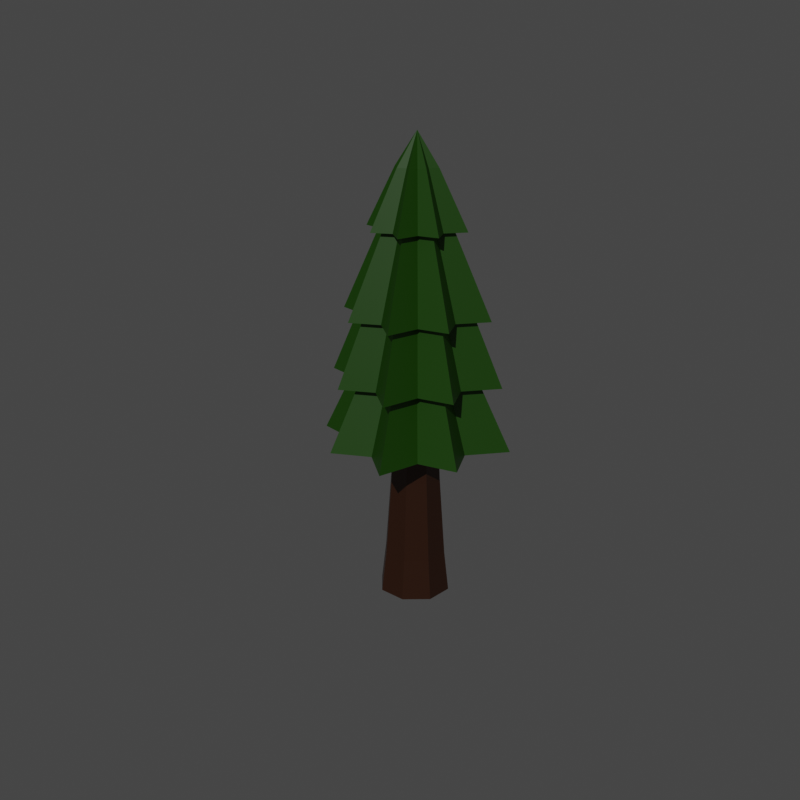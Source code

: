 # Source: Thumbnail_0002.blend  (saved by Blender 2.80.75; exported with 4.5.12 LTS)
import bpy
from mathutils import Matrix  # noqa: F401  (used for matrix-valued properties, if any)

bpy.ops.wm.read_factory_settings(use_empty=True)
scene = bpy.context.scene
scene.name = 'Scene'

# ---- collections
col_collection = bpy.data.collections.new('Collection'); scene.collection.children.link(col_collection)

# ---- images (referenced by path relative to the original .blend; pixels are not part of the script)
import os
ASSET_DIR = os.environ.get("B2B_ASSET_DIR", "")  # directory of the original .blend (textures are referenced by path, not embedded)
HERE = os.path.dirname(os.path.abspath(__file__))  # packed textures are extracted next to this script under _unpacked/

def load_image(name, relpath, width, height, colorspace="sRGB"):
    """Load a texture the original file referenced (path relative to the .blend, or extracted next to this script)."""
    p = next((c for c in (os.path.join(HERE, relpath), os.path.join(ASSET_DIR, relpath)) if relpath and os.path.exists(c)), "")
    if p:
        img = bpy.data.images.load(p, check_existing=True)
        img.name = name
    else:  # same state as the original file: an image datablock whose file is absent (Cycles renders it pink)
        img = bpy.data.images.new(name, width, height)
        img.source = "FILE"
        img.filepath = "//" + (relpath or name)
    img.colorspace_settings.name = colorspace
    return img
img_tree_0002 = load_image('Tree_0002', 'Tree_0002.png', 1024, 1024, 'sRGB')

# ---- materials (node trees are filled in below, after node groups)
mat_material = bpy.data.materials.new('Material')
mat_material.alpha_threshold = 0.0
mat_material.line_color = (0.0, 0.0, 0.0, 1.0)
mat_material_001 = bpy.data.materials.new('Material.001')

# ---- material node trees
mat_material.use_nodes = True; mat_material.node_tree.nodes.clear()
_N = mat_material.node_tree.nodes; _L = mat_material.node_tree.links
n0 = _N.new('ShaderNodeOutputMaterial'); n0.name = 'Material Output'; n0.location = (300, 300)
n1 = _N.new('ShaderNodeTexImage'); n1.name = 'Image Texture'; n1.location = (1, 579)
n1.image = img_tree_0002
n2 = _N.new('ShaderNodeBsdfPrincipled'); n2.name = 'Principled BSDF'; n2.location = (10, 300)
n2.distribution = 'GGX'
n2.subsurface_method = 'BURLEY'
n2.inputs[0].default_value = (0.05496, 0.01835, 0.006758, 1.0)
n2.inputs[2].default_value = 0.4
n2.inputs[3].default_value = 1.45
n2.inputs[27].default_value = (0.0, 0.0, 0.0, 1.0)
n2.inputs[28].default_value = 1.0
_L.new(n2.outputs[0], n0.inputs[0])
n0.is_active_output = True
mat_material_001.use_nodes = True; mat_material_001.node_tree.nodes.clear()
_N = mat_material_001.node_tree.nodes; _L = mat_material_001.node_tree.links
n0 = _N.new('ShaderNodeOutputMaterial'); n0.name = 'Material Output'; n0.location = (300, 300)
n1 = _N.new('ShaderNodeBsdfPrincipled'); n1.name = 'Principled BSDF'; n1.location = (10, 300)
n1.distribution = 'GGX'
n1.subsurface_method = 'BURLEY'
n1.inputs[0].default_value = (0.01818, 0.0985, 0.0, 1.0)
n1.inputs[3].default_value = 1.45
n1.inputs[27].default_value = (0.0, 0.0, 0.0, 1.0)
n1.inputs[28].default_value = 1.0
n2 = _N.new('ShaderNodeTexImage'); n2.name = 'Image Texture'; n2.location = (10, 566)
n2.image = img_tree_0002
_L.new(n1.outputs[0], n0.inputs[0])
n0.is_active_output = True

# ---- world
world_world = bpy.data.worlds.new('World'); scene.world = world_world
world_world.use_nodes = True; world_world.node_tree.nodes.clear()
_N = world_world.node_tree.nodes; _L = world_world.node_tree.links
n0 = _N.new('ShaderNodeOutputWorld'); n0.name = 'World Output'; n0.location = (300, 300)
n1 = _N.new('ShaderNodeBackground'); n1.name = 'Background'; n1.location = (10, 300)
n1.inputs[0].default_value = (0.05088, 0.05088, 0.05088, 1.0)
_L.new(n1.outputs[0], n0.inputs[0])
n0.is_active_output = True
world_world.color = (0.05088, 0.05088, 0.05088)
world_world.use_sun_shadow = False
world_world.sun_shadow_jitter_overblur = 0.0

# ---- cameras
cam_camera = bpy.data.cameras.new('Camera')

# ---- lights
light_sun = bpy.data.lights.new('Sun', 'SUN')
light_sun.transmission_factor = 0.0
light_sun.energy = 1.0
light_sun.shadow_soft_size = 0.125

# ---- meshes
me_cube = bpy.data.meshes.new('Cube')
me_cube.from_pydata([(0.46, 0.46, 0.7469), (0.5298, 0.5298, -0.1), (0.46, -0.46, 0.7469), (0.5298, -0.5298, -0.1), (-0.46, 0.46, 0.7469), (-0.5298, 0.5298, -0.1), (-0.46, -0.46, 0.7469), (-0.5298, -0.5298, -0.1), (-0.758, -1.682e-09, -0.1), (0.6581, -1.682e-09, 0.7469), (-0.6581, -1.682e-09, 0.7469), (0.758, -1.682e-09, -0.1), (9.705e-10, 0.758, -0.1), (9.705e-10, -0.6581, 0.7469), (9.705e-10, -0.758, -0.1), (9.705e-10, 0.6581, 0.7469), (9.705e-10, -1.682e-09, -0.1), (0.303, 0.303, 4.965), (0.3728, 0.3728, 2.434), (0.3728, -0.3728, 2.434), (-0.3728, 0.3728, 2.434), (-0.3728, -0.3728, 2.434), (0.5335, -1.682e-09, 2.434), (-0.5335, -1.682e-09, 2.434), (9.705e-10, -0.5335, 2.434), (9.705e-10, 0.5335, 2.434), (-1.4, -1.4, 3.223), (0.303, -0.303, 4.965), (-0.303, 0.303, 4.965), (-0.303, -0.303, 4.965), (0.4335, -1.682e-09, 4.965), (-0.4335, -1.682e-09, 4.965), (9.705e-10, -0.4335, 4.965), (9.705e-10, 0.4335, 4.965), (9.705e-10, -1.682e-09, 4.965), (1.4, -1.4, 3.223), (-1.4, 1.4, 3.223), (1.4, 1.4, 3.223), (-1.85, -1.682e-09, 3.223), (1.85, -1.682e-09, 3.223), (9.705e-10, -1.85, 3.223), (9.705e-10, 1.85, 3.223), (0.5104, 1.185, 3.223), (1.185, 0.5104, 3.223), (1.185, -0.5104, 3.223), (0.5104, -1.185, 3.223), (-0.5104, -1.185, 3.223), (-1.185, -0.5104, 3.223), (-1.185, 0.5104, 3.223), (-0.5104, 1.185, 3.223), (9.705e-10, -1.682e-09, 3.223), (-0.8027, -0.3457, 4.523), (-0.9478, -0.9478, 4.523), (0.3457, -0.8027, 4.523), (0.9478, -0.9478, 4.523), (0.8027, 0.3457, 4.523), (0.9478, 0.9478, 4.523), (-0.3457, 0.8027, 4.523), (-0.9478, 0.9478, 4.523), (-0.8027, 0.3457, 4.523), (-1.253, -5.113e-09, 4.523), (0.8027, -0.3457, 4.523), (1.253, -5.113e-09, 4.523), (-0.3457, -0.8027, 4.523), (-2.461e-09, -1.253, 4.523), (0.3457, 0.8027, 4.523), (-2.461e-09, 1.253, 4.523), (-0.7284, -0.3137, 5.839), (-1.068, -0.4598, 4.523), (-1.261, -1.261, 4.523), (0.4598, -1.068, 4.523), (1.261, -1.261, 4.523), (1.068, 0.4598, 4.523), (1.261, 1.261, 4.523), (-0.4598, 1.068, 4.523), (-1.261, 1.261, 4.523), (-1.068, 0.4598, 4.523), (-1.667, -4.425e-09, 4.523), (1.068, -0.4598, 4.523), (1.667, -4.425e-09, 4.523), (-0.4598, -1.068, 4.523), (-1.705e-09, -1.667, 4.523), (0.4598, 1.068, 4.523), (-1.705e-09, 1.667, 4.523), (-0.9174, -0.395, 5.839), (-0.86, -0.86, 5.839), (0.3137, -0.7284, 5.839), (0.86, -0.86, 5.839), (0.7284, 0.3137, 5.839), (0.86, 0.86, 5.839), (-0.3137, 0.7284, 5.839), (-0.86, 0.86, 5.839), (-0.7284, 0.3137, 5.839), (-1.137, -5.604e-09, 5.839), (0.7284, -0.3137, 5.839), (1.137, -5.604e-09, 5.839), (-0.3137, -0.7284, 5.839), (-2.969e-09, -1.137, 5.839), (0.3137, 0.7284, 5.839), (-2.969e-09, 1.137, 5.839), (-0.4576, -0.1971, 7.527), (-1.083, -1.083, 5.839), (0.395, -0.9174, 5.839), (1.083, -1.083, 5.839), (0.9174, 0.395, 5.839), (1.083, 1.083, 5.839), (-0.395, 0.9174, 5.839), (-1.083, 1.083, 5.839), (-0.9174, 0.395, 5.839), (-1.432, -1.07e-08, 5.839), (0.9174, -0.395, 5.839), (1.432, -1.07e-08, 5.839), (-0.395, -0.9174, 5.839), (-2.492e-09, -1.432, 5.839), (0.395, 0.9174, 5.839), (-2.492e-09, 1.432, 5.839), (-0.6163, -0.2654, 7.527), (-0.5403, -0.5403, 7.527), (0.1971, -0.4576, 7.527), (0.5403, -0.5403, 7.527), (0.4576, 0.1971, 7.527), (0.5403, 0.5403, 7.527), (-0.1971, 0.4576, 7.527), (-0.5403, 0.5403, 7.527), (-0.4576, 0.1971, 7.527), (-0.7144, -6.446e-09, 7.527), (0.4576, -0.1971, 7.527), (0.7144, -6.446e-09, 7.527), (-0.1971, -0.4576, 7.527), (-9.609e-10, -0.7144, 7.527), (0.1971, 0.4576, 7.527), (-9.609e-10, 0.7144, 7.527), (-0.2651, -0.1142, 8.691), (-0.7277, -0.7277, 7.527), (0.2654, -0.6163, 7.527), (0.7277, -0.7277, 7.527), (0.6163, 0.2654, 7.527), (0.7277, 0.7277, 7.527), (-0.2654, 0.6163, 7.527), (-0.7277, 0.7277, 7.527), (-0.6163, 0.2654, 7.527), (-0.9622, -7.079e-09, 7.527), (0.6163, -0.2654, 7.527), (0.9622, -7.079e-09, 7.527), (-0.2654, -0.6163, 7.527), (-2.474e-09, -0.9622, 7.527), (0.2654, 0.6163, 7.527), (-2.474e-09, 0.9622, 7.527), (-0.313, -0.313, 8.691), (0.1142, -0.2651, 8.691), (0.313, -0.313, 8.691), (0.2651, 0.1142, 8.691), (0.313, 0.313, 8.691), (-0.1142, 0.2651, 8.691), (-0.313, 0.313, 8.691), (-0.2651, 0.1142, 8.691), (-0.4139, -6.486e-09, 8.691), (0.2651, -0.1142, 8.691), (0.4139, -6.486e-09, 8.691), (-0.1142, -0.2651, 8.691), (1.66e-09, -0.4139, 8.691), (0.1142, 0.2651, 8.691), (1.66e-09, 0.4139, 8.691), (1.755e-09, -7.198e-09, 9.364)], [], [(2, 9, 22, 19), (14, 13, 6, 7), (8, 10, 4, 5), (16, 11, 3, 14), (11, 9, 2, 3), (12, 15, 0, 1), (1, 0, 9, 11), (12, 1, 11, 16), (7, 6, 10, 8), (4, 10, 23, 20), (9, 0, 18, 22), (5, 12, 16, 8), (5, 4, 15, 12), (8, 16, 14, 7), (3, 2, 13, 14), (6, 13, 24, 21), (19, 22, 30, 27), (18, 25, 33, 17), (23, 21, 29, 31), (24, 19, 27, 32), (10, 6, 21, 23), (15, 4, 20, 25), (13, 2, 19, 24), (0, 15, 25, 18), (34, 31, 29, 32), (33, 28, 31, 34), (17, 33, 34, 30), (30, 34, 32, 27), (25, 20, 28, 33), (22, 18, 17, 30), (20, 23, 31, 28), (21, 24, 32, 29), (41, 42, 50), (49, 41, 50), (36, 49, 50), (48, 36, 50), (38, 48, 50), (47, 38, 50), (26, 47, 50), (46, 26, 50), (46, 50, 40), (45, 40, 50), (35, 45, 50), (44, 35, 50), (39, 44, 50), (43, 39, 50), (37, 43, 50), (42, 37, 50), (60, 51, 68, 77), (61, 62, 79, 78), (52, 63, 80, 69), (59, 60, 77, 76), (64, 53, 70, 81), (57, 58, 75, 74), (56, 65, 82, 73), (55, 56, 73, 72), (62, 55, 72, 79), (53, 54, 71, 70), (65, 66, 83, 82), (66, 57, 74, 83), (51, 52, 69, 68), (63, 64, 81, 80), (58, 59, 76, 75), (54, 61, 78, 71), (45, 35, 54, 53), (39, 43, 55, 62), (43, 37, 56, 55), (37, 42, 65, 56), (49, 36, 58, 57), (40, 45, 53, 64), (48, 38, 60, 59), (26, 46, 63, 52), (44, 39, 62, 61), (38, 47, 51, 60), (35, 44, 61, 54), (36, 48, 59, 58), (46, 40, 64, 63), (47, 26, 52, 51), (41, 49, 57, 66), (42, 41, 66, 65), (72, 73, 89, 88), (79, 72, 88, 95), (70, 71, 87, 86), (82, 83, 99, 98), (83, 74, 90, 99), (68, 69, 85, 67), (80, 81, 97, 96), (75, 76, 92, 91), (71, 78, 94, 87), (77, 68, 67, 93), (78, 79, 95, 94), (69, 80, 96, 85), (76, 77, 93, 92), (81, 70, 86, 97), (74, 75, 91, 90), (73, 82, 98, 89), (96, 97, 113, 112), (91, 92, 108, 107), (87, 94, 110, 103), (93, 67, 84, 109), (94, 95, 111, 110), (85, 96, 112, 101), (92, 93, 109, 108), (97, 86, 102, 113), (90, 91, 107, 106), (89, 98, 114, 105), (88, 89, 105, 104), (95, 88, 104, 111), (86, 87, 103, 102), (98, 99, 115, 114), (99, 90, 106, 115), (67, 85, 101, 84), (101, 112, 128, 117), (108, 109, 125, 124), (113, 102, 118, 129), (106, 107, 123, 122), (105, 114, 130, 121), (104, 105, 121, 120), (111, 104, 120, 127), (102, 103, 119, 118), (114, 115, 131, 130), (115, 106, 122, 131), (84, 101, 117, 100), (112, 113, 129, 128), (107, 108, 124, 123), (103, 110, 126, 119), (109, 84, 100, 125), (110, 111, 127, 126), (120, 121, 137, 136), (127, 120, 136, 143), (118, 119, 135, 134), (130, 131, 147, 146), (131, 122, 138, 147), (100, 117, 133, 116), (128, 129, 145, 144), (123, 124, 140, 139), (119, 126, 142, 135), (125, 100, 116, 141), (126, 127, 143, 142), (117, 128, 144, 133), (124, 125, 141, 140), (129, 118, 134, 145), (122, 123, 139, 138), (121, 130, 146, 137), (116, 133, 148, 132), (144, 145, 160, 159), (139, 140, 155, 154), (135, 142, 157, 150), (141, 116, 132, 156), (142, 143, 158, 157), (133, 144, 159, 148), (140, 141, 156, 155), (145, 134, 149, 160), (138, 139, 154, 153), (137, 146, 161, 152), (136, 137, 152, 151), (143, 136, 151, 158), (134, 135, 150, 149), (146, 147, 162, 161), (147, 138, 153, 162), (162, 163, 161), (153, 163, 162), (154, 163, 153), (155, 163, 154), (156, 163, 155), (132, 163, 156), (148, 163, 132), (159, 163, 148), (159, 160, 163), (149, 163, 160), (150, 163, 149), (157, 163, 150), (158, 163, 157), (151, 163, 158), (152, 163, 151), (161, 163, 152)])
me_cube.polygons.foreach_set('material_index', [0, 0, 0, 0, 0, 0, 0, 0, 0, 0, 0, 0, 0, 0, 0, 0, 0, 0, 0, 0, 0, 0, 0, 0, 0, 0, 0, 0, 0, 0, 0, 0, 1, 1, 1, 1, 1, 1, 1, 1, 1, 1, 1, 1, 1, 1, 1, 1, 1, 1, 1, 1, 1, 1, 1, 1, 1, 1, 1, 1, 1, 1, 1, 1, 1, 1, 1, 1, 1, 1, 1, 1, 1, 1, 1, 1, 1, 1, 1, 1, 1, 1, 1, 1, 1, 1, 1, 1, 1, 1, 1, 1, 1, 1, 1, 1, 1, 1, 1, 1, 1, 1, 1, 1, 1, 1, 1, 1, 1, 1, 1, 1, 1, 1, 1, 1, 1, 1, 1, 1, 1, 1, 1, 1, 1, 1, 1, 1, 1, 1, 1, 1, 1, 1, 1, 1, 1, 1, 1, 1, 1, 1, 1, 1, 1, 1, 1, 1, 1, 1, 1, 1, 1, 1, 1, 1, 1, 1, 1, 1, 1, 1, 1, 1, 1, 1, 1, 1, 1, 1, 1, 1, 1, 1, 1, 1])
_uv = me_cube.uv_layers.new(name='UVMap')
_uv.uv.foreach_set('vector', [0.8879, 0.001001, 0.8343, 0.001001, 0.8343, 0.1101, 0.8879, 0.1101, 0.8323, 0.9454, 0.7788, 0.9454, 0.7788, 0.999, 0.8323, 0.999, 0.999, 0.7788, 0.9454, 0.7788, 0.9454, 0.8323, 0.999, 0.8323, 0.999, 0.7232, 0.9454, 0.7232, 0.9454, 0.7768, 0.999, 0.7768, 0.7768, 0.9454, 0.7232, 0.9454, 0.7232, 0.999, 0.7768, 0.999, 0.7212, 0.9454, 0.6677, 0.9454, 0.6677, 0.999, 0.7212, 0.999, 0.999, 0.6677, 0.9454, 0.6677, 0.9454, 0.7212, 0.999, 0.7212, 0.999, 0.6121, 0.9454, 0.6121, 0.9454, 0.6657, 0.999, 0.6657, 0.4434, 0.9454, 0.3899, 0.9454, 0.3899, 0.999, 0.4434, 0.999, 0.5546, 0.8323, 0.5546, 0.7788, 0.4454, 0.7788, 0.4454, 0.8323, 0.8323, 0.3343, 0.7788, 0.3343, 0.7788, 0.4434, 0.8323, 0.4434, 0.3879, 0.9454, 0.3343, 0.9454, 0.3343, 0.999, 0.3879, 0.999, 0.999, 0.3343, 0.9454, 0.3343, 0.9454, 0.3879, 0.999, 0.3879, 0.3323, 0.9454, 0.2788, 0.9454, 0.2788, 0.999, 0.3323, 0.999, 0.999, 0.2788, 0.9454, 0.2788, 0.9454, 0.3323, 0.999, 0.3323, 0.7768, 0.7212, 0.7768, 0.6677, 0.6677, 0.6677, 0.6677, 0.7212, 0.7768, 0.4454, 0.7232, 0.4454, 0.7232, 0.5546, 0.7768, 0.5546, 0.6657, 0.7768, 0.6657, 0.7232, 0.5566, 0.7232, 0.5566, 0.7768, 0.7768, 0.3343, 0.7232, 0.3343, 0.7232, 0.4434, 0.7768, 0.4434, 0.5546, 0.7768, 0.5546, 0.7232, 0.4454, 0.7232, 0.4454, 0.7768, 0.7768, 0.2232, 0.7232, 0.2232, 0.7232, 0.3323, 0.7768, 0.3323, 0.4434, 0.7768, 0.4434, 0.7232, 0.3343, 0.7232, 0.3343, 0.7768, 0.7768, 0.1121, 0.7232, 0.1121, 0.7232, 0.2212, 0.7768, 0.2212, 0.3323, 0.7768, 0.3323, 0.7232, 0.2232, 0.7232, 0.2232, 0.7768, 0.2768, 0.9454, 0.2232, 0.9454, 0.2232, 0.999, 0.2768, 0.999, 0.999, 0.2232, 0.9454, 0.2232, 0.9454, 0.2768, 0.999, 0.2768, 0.999, 0.1677, 0.9454, 0.1677, 0.9454, 0.2212, 0.999, 0.2212, 0.2212, 0.9454, 0.1677, 0.9454, 0.1677, 0.999, 0.2212, 0.999, 0.7212, 0.4454, 0.6677, 0.4454, 0.6677, 0.5546, 0.7212, 0.5546, 0.6657, 0.7212, 0.6657, 0.6677, 0.5566, 0.6677, 0.5566, 0.7212, 0.7212, 0.3343, 0.6677, 0.3343, 0.6677, 0.4434, 0.7212, 0.4434, 0.1101, 0.7212, 0.1101, 0.6677, 0.001001, 0.6677, 0.001001, 0.7212, 0.2242, 0.1101, 0.3323, 0.1101, 0.3323, 0.002002, 0.1101, 0.3323, 0.002002, 0.3323, 0.1101, 0.2242, 0.1131, 0.3323, 0.2212, 0.3323, 0.2212, 0.2242, 0.3323, 0.2212, 0.2242, 0.2212, 0.3323, 0.1131, 0.002002, 0.2212, 0.1101, 0.2212, 0.1101, 0.1131, 0.1101, 0.1101, 0.002002, 0.1101, 0.1101, 0.002002, 0.1131, 0.2212, 0.2212, 0.2212, 0.2212, 0.1131, 0.2212, 0.1101, 0.1131, 0.1101, 0.2212, 0.002002, 0.001001, 0.001001, 0.001001, 0.1091, 0.1091, 0.001001, 0.001001, 0.1121, 0.1091, 0.1121, 0.001001, 0.2202, 0.2202, 0.001001, 0.1121, 0.001001, 0.1121, 0.1091, 0.1121, 0.1121, 0.2202, 0.1121, 0.1121, 0.2202, 0.1091, 0.2232, 0.001001, 0.2232, 0.001001, 0.3313, 0.2232, 0.001001, 0.3313, 0.001001, 0.2232, 0.1091, 0.3313, 0.1121, 0.2232, 0.1121, 0.2232, 0.2202, 0.1121, 0.2232, 0.2202, 0.2232, 0.1121, 0.3313, 0.1657, 0.9454, 0.1121, 0.9454, 0.1121, 0.999, 0.1657, 0.999, 0.999, 0.1121, 0.9454, 0.1121, 0.9454, 0.1657, 0.999, 0.1657, 0.6101, 0.5546, 0.6101, 0.4454, 0.5566, 0.4454, 0.5566, 0.5546, 0.999, 0.05656, 0.9454, 0.05656, 0.9454, 0.1101, 0.999, 0.1101, 0.1101, 0.9454, 0.05656, 0.9454, 0.05656, 0.999, 0.1101, 0.999, 0.5566, 0.6101, 0.6657, 0.6101, 0.6657, 0.5566, 0.5566, 0.5566, 0.6657, 0.5546, 0.6657, 0.4454, 0.6121, 0.4454, 0.6121, 0.5546, 0.5566, 0.6657, 0.6657, 0.6657, 0.6657, 0.6121, 0.5566, 0.6121, 0.05455, 0.9454, 0.001001, 0.9454, 0.001001, 0.999, 0.05455, 0.999, 0.7212, 0.1101, 0.7212, 0.001001, 0.6677, 0.001001, 0.6677, 0.1101, 0.999, 0.001001, 0.9454, 0.001001, 0.9454, 0.05455, 0.999, 0.05455, 0.9434, 0.8899, 0.8899, 0.8899, 0.8899, 0.9434, 0.9434, 0.9434, 0.2232, 0.7212, 0.3323, 0.7212, 0.3323, 0.6677, 0.2232, 0.6677, 0.4434, 0.8899, 0.3899, 0.8899, 0.3899, 0.9434, 0.4434, 0.9434, 0.7212, 0.3323, 0.7212, 0.2232, 0.6677, 0.2232, 0.6677, 0.3323, 0.4454, 0.7212, 0.5546, 0.7212, 0.5546, 0.6677, 0.4454, 0.6677, 0.6657, 0.2232, 0.5566, 0.2232, 0.5566, 0.3323, 0.6657, 0.3323, 0.3323, 0.5566, 0.2232, 0.5566, 0.2232, 0.6657, 0.3323, 0.6657, 0.2212, 0.5566, 0.1121, 0.5566, 0.1121, 0.6657, 0.2212, 0.6657, 0.6657, 0.1121, 0.5566, 0.1121, 0.5566, 0.2212, 0.6657, 0.2212, 0.1101, 0.5566, 0.001001, 0.5566, 0.001001, 0.6657, 0.1101, 0.6657, 0.6657, 0.001001, 0.5566, 0.001001, 0.5566, 0.1101, 0.6657, 0.1101, 0.5546, 0.4454, 0.4454, 0.4454, 0.4454, 0.5546, 0.5546, 0.5546, 0.4434, 0.4454, 0.3343, 0.4454, 0.3343, 0.5546, 0.4434, 0.5546, 0.5546, 0.3343, 0.4454, 0.3343, 0.4454, 0.4434, 0.5546, 0.4434, 0.5546, 0.2232, 0.4454, 0.2232, 0.4454, 0.3323, 0.5546, 0.3323, 0.3323, 0.4454, 0.2232, 0.4454, 0.2232, 0.5546, 0.3323, 0.5546, 0.2212, 0.4454, 0.1121, 0.4454, 0.1121, 0.5546, 0.2212, 0.5546, 0.5546, 0.1121, 0.4454, 0.1121, 0.4454, 0.2212, 0.5546, 0.2212, 0.5546, 0.001001, 0.4454, 0.001001, 0.4454, 0.1101, 0.5546, 0.1101, 0.1101, 0.4454, 0.001001, 0.4454, 0.001001, 0.5546, 0.1101, 0.5546, 0.4434, 0.3343, 0.3343, 0.3343, 0.3343, 0.4434, 0.4434, 0.4434, 0.4434, 0.2232, 0.3343, 0.2232, 0.3343, 0.3323, 0.4434, 0.3323, 0.7768, 0.5566, 0.7232, 0.5566, 0.7232, 0.6657, 0.7768, 0.6657, 0.3323, 0.3343, 0.2232, 0.3343, 0.2232, 0.4434, 0.3323, 0.4434, 0.1101, 0.8323, 0.1101, 0.7788, 0.001001, 0.7788, 0.001001, 0.8323, 0.8323, 0.1121, 0.7788, 0.1121, 0.7788, 0.2212, 0.8323, 0.2212, 0.4434, 0.1121, 0.3343, 0.1121, 0.3343, 0.2212, 0.4434, 0.2212, 0.3323, 0.8323, 0.3323, 0.7788, 0.2232, 0.7788, 0.2232, 0.8323, 0.2212, 0.3343, 0.1121, 0.3343, 0.1121, 0.4434, 0.2212, 0.4434, 0.4434, 0.001001, 0.3343, 0.001001, 0.3343, 0.1101, 0.4434, 0.1101, 0.8323, 0.4454, 0.7788, 0.4454, 0.7788, 0.5546, 0.8323, 0.5546, 0.4434, 0.8323, 0.4434, 0.7788, 0.3343, 0.7788, 0.3343, 0.8323, 0.1101, 0.3343, 0.001001, 0.3343, 0.001001, 0.4434, 0.1101, 0.4434, 0.8323, 0.5566, 0.7788, 0.5566, 0.7788, 0.6657, 0.8323, 0.6657, 0.6657, 0.8323, 0.6657, 0.7788, 0.5566, 0.7788, 0.5566, 0.8323, 0.3323, 0.2232, 0.2232, 0.2232, 0.2232, 0.3323, 0.3323, 0.3323, 0.4434, 0.5566, 0.3343, 0.5566, 0.3343, 0.6657, 0.4434, 0.6657, 0.8879, 0.9454, 0.8343, 0.9454, 0.8343, 0.999, 0.8879, 0.999, 0.9434, 0.3899, 0.8899, 0.3899, 0.8899, 0.4434, 0.9434, 0.4434, 0.3879, 0.8899, 0.3343, 0.8899, 0.3343, 0.9434, 0.3879, 0.9434, 0.9434, 0.3343, 0.8899, 0.3343, 0.8899, 0.3879, 0.9434, 0.3879, 0.3323, 0.8899, 0.2788, 0.8899, 0.2788, 0.9434, 0.3323, 0.9434, 0.9434, 0.2788, 0.8899, 0.2788, 0.8899, 0.3323, 0.9434, 0.3323, 0.9434, 0.2232, 0.8899, 0.2232, 0.8899, 0.2768, 0.9434, 0.2768, 0.2768, 0.8899, 0.2232, 0.8899, 0.2232, 0.9434, 0.2768, 0.9434, 0.9434, 0.1677, 0.8899, 0.1677, 0.8899, 0.2212, 0.9434, 0.2212, 0.2212, 0.8899, 0.1677, 0.8899, 0.1677, 0.9434, 0.2212, 0.9434, 0.1657, 0.8899, 0.1121, 0.8899, 0.1121, 0.9434, 0.1657, 0.9434, 0.9434, 0.1121, 0.8899, 0.1121, 0.8899, 0.1657, 0.9434, 0.1657, 0.9434, 0.05656, 0.8899, 0.05656, 0.8899, 0.1101, 0.9434, 0.1101, 0.1101, 0.8899, 0.05656, 0.8899, 0.05656, 0.9434, 0.1101, 0.9434, 0.05455, 0.8899, 0.001001, 0.8899, 0.001001, 0.9434, 0.05455, 0.9434, 0.9434, 0.001001, 0.8899, 0.001001, 0.8899, 0.05455, 0.9434, 0.05455, 0.8879, 0.7788, 0.8343, 0.7788, 0.8343, 0.8879, 0.8879, 0.8879, 0.7768, 0.8879, 0.7768, 0.8343, 0.6677, 0.8343, 0.6677, 0.8879, 0.8323, 0.7788, 0.7788, 0.7788, 0.7788, 0.8879, 0.8323, 0.8879, 0.6657, 0.8879, 0.6657, 0.8343, 0.5566, 0.8343, 0.5566, 0.8879, 0.8879, 0.6677, 0.8343, 0.6677, 0.8343, 0.7768, 0.8879, 0.7768, 0.5546, 0.8879, 0.5546, 0.8343, 0.4454, 0.8343, 0.4454, 0.8879, 0.8879, 0.5566, 0.8343, 0.5566, 0.8343, 0.6657, 0.8879, 0.6657, 0.4434, 0.8879, 0.4434, 0.8343, 0.3343, 0.8343, 0.3343, 0.8879, 0.8879, 0.4454, 0.8343, 0.4454, 0.8343, 0.5546, 0.8879, 0.5546, 0.3323, 0.8879, 0.3323, 0.8343, 0.2232, 0.8343, 0.2232, 0.8879, 0.8879, 0.3343, 0.8343, 0.3343, 0.8343, 0.4434, 0.8879, 0.4434, 0.2212, 0.8879, 0.2212, 0.8343, 0.1121, 0.8343, 0.1121, 0.8879, 0.8879, 0.2232, 0.8343, 0.2232, 0.8343, 0.3323, 0.8879, 0.3323, 0.1101, 0.8879, 0.1101, 0.8343, 0.001001, 0.8343, 0.001001, 0.8879, 0.8879, 0.1121, 0.8343, 0.1121, 0.8343, 0.2212, 0.8879, 0.2212, 0.4434, 0.7212, 0.4434, 0.6677, 0.3343, 0.6677, 0.3343, 0.7212, 0.9434, 0.4454, 0.8899, 0.4454, 0.8899, 0.499, 0.9434, 0.499, 0.499, 0.8899, 0.4454, 0.8899, 0.4454, 0.9434, 0.499, 0.9434, 0.9434, 0.501, 0.8899, 0.501, 0.8899, 0.5546, 0.9434, 0.5546, 0.5546, 0.8899, 0.501, 0.8899, 0.501, 0.9434, 0.5546, 0.9434, 0.9434, 0.5566, 0.8899, 0.5566, 0.8899, 0.6101, 0.9434, 0.6101, 0.6101, 0.8899, 0.5566, 0.8899, 0.5566, 0.9434, 0.6101, 0.9434, 0.6657, 0.8899, 0.6121, 0.8899, 0.6121, 0.9434, 0.6657, 0.9434, 0.9434, 0.6121, 0.8899, 0.6121, 0.8899, 0.6657, 0.9434, 0.6657, 0.7212, 0.8899, 0.6677, 0.8899, 0.6677, 0.9434, 0.7212, 0.9434, 0.9434, 0.6677, 0.8899, 0.6677, 0.8899, 0.7212, 0.9434, 0.7212, 0.9434, 0.7232, 0.8899, 0.7232, 0.8899, 0.7768, 0.9434, 0.7768, 0.7768, 0.8899, 0.7232, 0.8899, 0.7232, 0.9434, 0.7768, 0.9434, 0.8323, 0.8899, 0.7788, 0.8899, 0.7788, 0.9434, 0.8323, 0.9434, 0.9434, 0.7788, 0.8899, 0.7788, 0.8899, 0.8323, 0.9434, 0.8323, 0.8879, 0.8899, 0.8343, 0.8899, 0.8343, 0.9434, 0.8879, 0.9434, 0.9434, 0.8343, 0.8899, 0.8343, 0.8899, 0.8879, 0.9434, 0.8879, 0.7212, 0.1121, 0.6677, 0.1121, 0.6677, 0.2212, 0.7212, 0.2212, 0.2212, 0.7212, 0.2212, 0.6677, 0.1121, 0.6677, 0.1121, 0.7212, 0.8323, 0.6677, 0.7788, 0.6677, 0.7788, 0.7768, 0.8323, 0.7768, 0.5546, 0.6657, 0.5546, 0.6121, 0.4454, 0.6121, 0.4454, 0.6657, 0.6657, 0.3343, 0.6121, 0.3343, 0.6121, 0.4434, 0.6657, 0.4434, 0.5546, 0.6101, 0.5546, 0.5566, 0.4454, 0.5566, 0.4454, 0.6101, 0.6101, 0.3343, 0.5566, 0.3343, 0.5566, 0.4434, 0.6101, 0.4434, 0.1101, 0.7768, 0.1101, 0.7232, 0.001001, 0.7232, 0.001001, 0.7768, 0.7212, 0.5566, 0.6677, 0.5566, 0.6677, 0.6657, 0.7212, 0.6657, 0.2212, 0.7768, 0.2212, 0.7232, 0.1121, 0.7232, 0.1121, 0.7768, 0.7768, 0.001001, 0.7232, 0.001001, 0.7232, 0.1101, 0.7768, 0.1101, 0.7768, 0.7768, 0.7768, 0.7232, 0.6677, 0.7232, 0.6677, 0.7768, 0.8323, 0.001001, 0.7788, 0.001001, 0.7788, 0.1101, 0.8323, 0.1101, 0.2212, 0.8323, 0.2212, 0.7788, 0.1121, 0.7788, 0.1121, 0.8323, 0.8323, 0.2232, 0.7788, 0.2232, 0.7788, 0.3323, 0.8323, 0.3323, 0.7768, 0.8323, 0.7768, 0.7788, 0.6677, 0.7788, 0.6677, 0.8323, 0.4464, 0.999, 0.499, 0.9464, 0.499, 0.999, 0.6101, 0.999, 0.6101, 0.9464, 0.5576, 0.999, 0.9464, 0.4434, 0.999, 0.3909, 0.999, 0.4434, 0.999, 0.499, 0.999, 0.4464, 0.9464, 0.499, 0.6131, 0.999, 0.6657, 0.9464, 0.6657, 0.999, 0.5546, 0.999, 0.5546, 0.9464, 0.502, 0.999, 0.9464, 0.5546, 0.999, 0.502, 0.999, 0.5546, 0.999, 0.6101, 0.999, 0.5576, 0.9464, 0.6101, 0.6121, 0.9454, 0.6647, 0.9454, 0.6121, 0.998, 0.5566, 0.9454, 0.5566, 0.998, 0.6091, 0.9454, 0.998, 0.5566, 0.9454, 0.6091, 0.9454, 0.5566, 0.9454, 0.501, 0.9454, 0.5536, 0.998, 0.501, 0.5536, 0.9454, 0.501, 0.998, 0.501, 0.9454, 0.4454, 0.9454, 0.4454, 0.998, 0.498, 0.9454, 0.998, 0.4454, 0.9454, 0.498, 0.9454, 0.4454, 0.9454, 0.3899, 0.9454, 0.4424, 0.998, 0.3899])
me_cube.materials.append(mat_material)
me_cube.materials.append(mat_material_001)
me_cube.use_remesh_preserve_volume = False
me_cube.use_remesh_preserve_attributes = False
me_cube.use_mirror_vertex_groups = False
me_cube.update()

# ---- objects
ob_cube = bpy.data.objects.new('Cube', me_cube)
ob_camera = bpy.data.objects.new('Camera', cam_camera)
ob_sun = bpy.data.objects.new('Sun', light_sun)

# ---- transforms, parenting, visibility, modifiers, constraints
ob_cube.location = (0.0, 0.0, 0.0)
ob_cube.lock_rotations_4d = False
ob_cube.empty_display_type = 'ARROWS'
ob_cube.lineart.crease_threshold = 0.0
ob_camera.location = (-8.855, -18.91, 11.84)
ob_camera.rotation_euler = (1.214, -2.163e-07, -0.4228)
ob_camera.lineart.crease_threshold = 0.0
ob_sun.location = (9.215, -1.249, 7.083)
ob_sun.rotation_euler = (0.9194, 0.3488, -0.9067)
ob_sun.lineart.crease_threshold = 0.0

# ---- collection membership
col_collection.objects.link(ob_cube)
col_collection.objects.link(ob_camera)
col_collection.objects.link(ob_sun)

# ---- scene / render settings (as saved in the file)
scene.camera = ob_camera
scene.frame_start = 1; scene.frame_end = 10000; scene.frame_set(0)
scene.render.engine = 'CYCLES'
scene.render.image_settings.file_format = 'FFMPEG'
scene.render.image_settings.color_mode = 'RGB'
scene.render.image_settings.compression = 0
scene.render.resolution_x = 256
scene.render.resolution_y = 256
scene.render.fps = 3
scene.render.fps_base = 0.1
scene.cycles.shading_system = True
scene.cycles.use_denoising = False
scene.cycles.samples = 512
scene.cycles.sampling_pattern = 'TABULATED_SOBOL'
scene.cycles.light_sampling_threshold = 0.001
scene.cycles.use_adaptive_sampling = False
scene.cycles.use_light_tree = False
scene.cycles.min_light_bounces = 2
scene.cycles.min_transparent_bounces = 3
scene.cycles.max_bounces = 24
scene.cycles.diffuse_bounces = 8
scene.cycles.glossy_bounces = 8
scene.cycles.transmission_bounces = 24
scene.cycles.volume_bounces = 2
scene.cycles.transparent_max_bounces = 16
scene.view_settings.view_transform = 'Filmic'
bpy.context.view_layer.update()
